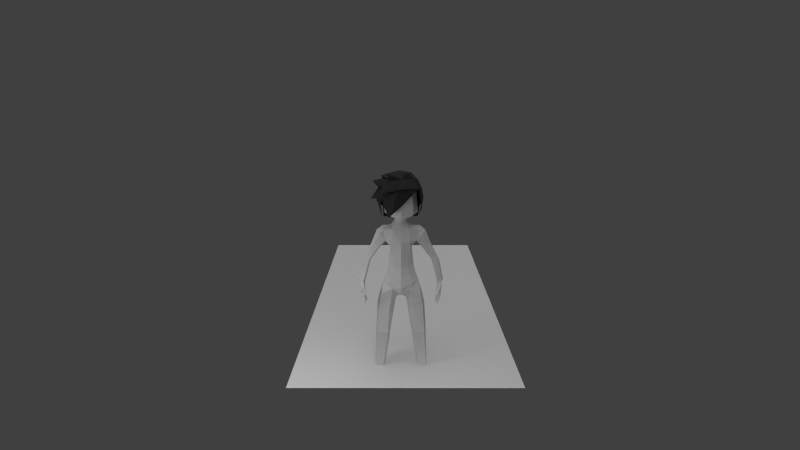 # Source: king.blend  (saved by Blender 2.63.0; exported with 4.5.12 LTS)
import bpy
from mathutils import Matrix  # noqa: F401  (used for matrix-valued properties, if any)

bpy.ops.wm.read_factory_settings(use_empty=True)
scene = bpy.context.scene
scene.name = 'Scene'

# ---- collections
col_collection_1 = bpy.data.collections.new('Collection 1'); scene.collection.children.link(col_collection_1)

# ---- materials (node trees are filled in below, after node groups)
mat_material = bpy.data.materials.new('Material')
mat_material.alpha_threshold = 0.0
mat_material.use_transparent_shadow = False
mat_material.roughness = 0.5
mat_material.line_color = (0.0, 0.0, 0.0, 1.0)
mat_material_001 = bpy.data.materials.new('Material.001')
mat_material_001.alpha_threshold = 0.0
mat_material_001.use_transparent_shadow = False
mat_material_001.diffuse_color = (0.05, 0.04917, 0.04851, 1.0)
mat_material_001.roughness = 0.5
mat_material_001.line_color = (0.0, 0.0, 0.0, 1.0)
mat_material_002 = bpy.data.materials.new('Material.002')
mat_material_002.alpha_threshold = 0.0
mat_material_002.use_transparent_shadow = False
mat_material_002.roughness = 0.5
mat_material_002.line_color = (0.0, 0.0, 0.0, 1.0)

# ---- material node trees

# ---- world
world_world = bpy.data.worlds.new('World'); scene.world = world_world
world_world.color = (0.05088, 0.05088, 0.05088)
world_world.use_sun_shadow = False
world_world.sun_shadow_jitter_overblur = 0.0
world_world.cycles.sampling_method = 'MANUAL'
world_world.cycles.sample_map_resolution = 256

# ---- cameras
cam_camera = bpy.data.cameras.new('Camera')
cam_camera.clip_end = 100.0
cam_camera.lens = 18.98
cam_camera.sensor_width = 32.0
cam_camera.sensor_height = 18.0
cam_camera.ortho_scale = 7.314
cam_camera.display_size = 0.9904
cam_camera.dof.focus_distance = 0.0
cam_camera.dof.aperture_fstop = 128.0

# ---- lights
light_lamp_001 = bpy.data.lights.new('Lamp.001', 'POINT')
light_lamp_001.transmission_factor = 0.0
light_lamp_001.cutoff_distance = 30.0
light_lamp_001.energy = 100.0
light_lamp_001.shadow_buffer_clip_start = 1.001
light_lamp_001.shadow_soft_size = 1.0
light_lamp_001.shadow_maximum_resolution = 0.006
light_lamp_001.use_absolute_resolution = True
light_lamp_001.cycles.use_multiple_importance_sampling = False
light_sun = bpy.data.lights.new('Sun', 'SUN')
light_sun.transmission_factor = 0.0
light_sun.angle = 1.571
light_sun.energy = 1.0
light_sun.shadow_buffer_clip_start = 0.5
light_sun.shadow_soft_size = 1.0
light_sun.shadow_cascade_max_distance = 1000.0
light_sun.cycles.use_multiple_importance_sampling = False
light_lamp = bpy.data.lights.new('Lamp', 'POINT')
light_lamp.transmission_factor = 0.0
light_lamp.cutoff_distance = 30.0
light_lamp.energy = 100.0
light_lamp.shadow_buffer_clip_start = 1.001
light_lamp.shadow_soft_size = 1.0
light_lamp.shadow_maximum_resolution = 0.006
light_lamp.use_absolute_resolution = True
light_lamp.cycles.use_multiple_importance_sampling = False

# ---- meshes
me_body = bpy.data.meshes.new('Body')
me_body.from_pydata([(-0.3522, -0.08878, 0.2268), (-0.3922, 0.0944, 0.2677), (-0.2797, -0.1293, 0.8626), (-0.2946, 0.2639, 0.8097), (-0.263, -0.1379, 1.48), (-0.2089, 0.2644, 0.177), (-0.1497, -0.2824, -0.7104), (-0.488, -0.1468, -0.304), (-0.5584, 0.1449, -0.2862), (-0.3579, 0.3691, -0.3188), (-0.2782, 0.3977, -0.4954), (-0.6921, 0.04124, -0.7998), (-0.6103, 0.3286, -0.6808), (-0.08475, 0.1709, -0.8182), (-0.1867, 0.07814, -1.057), (-0.7516, 0.0525, -1.032), (-0.6915, 0.2833, -1.057), (-0.3584, 0.3709, -1.109), (-0.39, -0.1513, -1.047), (-0.674, -0.2673, -1.014), (-0.3603, 0.2336, -2.169), (-0.8104, 0.2414, -2.129), (-0.4281, 0.4806, -2.166), (-0.3845, 0.06015, -2.201), (-0.7483, 0.4607, -2.171), (-0.7202, 0.006666, -2.207), (-0.8195, 0.448, -3.168), (-0.7977, 0.04294, -3.179), (-0.563, 0.1033, -3.175), (-0.5815, 0.4474, -3.165), (-0.8503, 0.2134, -3.207), (-0.51, 0.2195, -3.198), (-0.7991, 0.2212, -3.263), (-0.7636, 0.4295, -3.267), (-0.5782, 0.1449, -3.268), (-0.605, 0.4261, -3.263), (-0.5336, 0.2387, -3.266), (-0.7691, 0.06939, -3.272), (-0.6419, -0.2424, -0.7043), (-0.2775, 0.3188, 1.07), (-0.4053, -0.1846, 1.2), (-0.1772, 0.169, 1.653), (-0.3334, 0.01863, 0.8262), (-0.2447, 0.2574, 1.433), (-0.1919, 0.04913, 1.676), (-0.3065, 0.03314, 1.512), (-0.2027, -0.05569, 1.668), (-0.4603, 0.09198, 1.003), (-0.7492, 0.01759, 1.351), (-0.6653, 0.2166, 1.259), (-0.494, 0.2228, 1.073), (-0.6907, -0.178, 1.29), (-0.6548, -0.1196, 0.8526), (-0.6246, 0.03725, 0.8216), (-0.8891, 0.04334, 0.4632), (-1.15, 0.036, 0.4733), (-1.119, 0.1342, 0.4821), (-0.9406, 0.1891, 0.4976), (-1.108, -0.09427, 0.4882), (-0.8922, -0.1097, 0.5038), (-0.4254, 0.4904, -1.991), (-0.7509, 0.4666, -1.995), (-0.3425, 0.241, -2.01), (-0.8112, 0.2393, -1.992), (-0.7411, -0.0207, -1.932), (-0.3692, 0.04614, -1.926), (-0.8117, 0.2421, -2.051), (-0.7525, 0.4628, -2.081), (-0.4268, 0.4849, -2.076), (-0.3534, 0.2371, -2.066), (-1.14, 0.3637, -0.6221), (-1.247, 0.3742, -0.6518), (-1.322, 0.1205, -0.2992), (-1.15, 0.1471, -0.3605), (-1.13, 0.1805, -0.7228), (-1.238, 0.191, -0.7525), (-1.186, 0.05087, -0.4232), (-1.183, 0.3057, -0.2776), (-1.294, 0.3171, -0.2956), (-1.252, 0.4667, -0.601), (-1.145, 0.4562, -0.5713), (-1.131, 0.5372, -0.7145), (-1.128, 0.4526, -0.7656), (-1.208, 0.4647, -0.801), (-1.215, 0.5451, -0.7537), (-1.085, 0.2688, -0.8316), (-1.138, 0.4311, -0.7686), (-1.1, 0.4835, -0.8698), (-1.068, 0.339, -0.8972), (-1.092, 0.4123, -0.8876), (-1.151, 0.6181, -0.8792), (-1.145, 0.5408, -0.9245), (-1.097, 0.5135, -0.8703), (-1.104, 0.598, -0.8205), (-1.121, 0.323, -0.3986), (-1.26, 0.3923, -0.4532), (-1.254, 0.4703, -0.3525), (-1.157, 0.4702, -0.3379), (-1.143, 0.5255, -0.4041), (-1.216, 0.535, -0.4027), (-1.22, 0.4912, -0.4913), (-1.147, 0.4817, -0.4926), (-1.113, 0.5526, -0.5827), (-1.161, 0.5785, -0.5696), (-1.131, 0.6651, -0.5628), (-1.067, 0.6458, -0.5778), (-0.5633, 0.007301, 1.49), (-0.5378, 0.1666, 1.378), (-0.5292, -0.1457, 1.393), (-0.9562, -0.08407, 0.3849), (-1.172, -0.06861, 0.3693), (-1.005, 0.2148, 0.3787), (-1.174, 0.1657, 0.3684), (-1.202, 0.06488, 0.3727), (-0.9531, 0.069, 0.384), (-1.118, 0.2007, -0.2328), (-1.33, 0.1674, -0.2139), (-1.291, 0.2965, -0.236), (-1.169, 0.3465, -0.2251), (-1.121, 0.04766, -0.2189), (-0.3044, 0.3179, -0.09569), (-0.4556, 0.1181, -0.02457), (-0.3828, -0.1622, -0.08578), (-0.9726, 0.202, 0.4382), (-1.152, 0.1509, 0.4279), (-1.18, 0.0504, 0.4164), (-0.9211, 0.05617, 0.4305), (-0.2868, 0.4713, 2.691), (-0.3138, 0.4494, 2.528), (-0.4668, 0.07985, 2.528), (-0.3545, 0.4787, 2.053), (-0.262, -0.1412, 1.817), (-0.1382, -0.1025, 1.771), (-0.2016, 0.05055, 1.771), (-0.3851, 0.05055, 1.827), (-0.5077, 0.05055, 1.913), (-0.3547, 0.4201, 1.913), (-0.268, 0.3334, 1.827), (-0.1382, 0.2036, 1.771), (-0.1598, 0.1699, -0.8786), (-0.7219, 0.04687, -0.9362), (-0.6509, 0.306, -0.869), (-0.3129, 0.3574, -0.8331), (-0.507, 0.1033, 2.053), (-0.4354, 0.08236, 2.693), (-0.3103, -0.246, 1.916), (-1.146, 0.5241, -0.9318), (-1.208, 0.4479, -0.8042), (-1.142, 0.4439, -0.9641), (-1.308, 0.0578, -0.2472), (-1.122, 0.3469, -0.9616), (-1.187, 0.2637, -0.8795), (-1.296, 0.06226, -0.4412), (-0.493, -0.08117, 1.089), (-0.8638, -0.1004, 0.8849), (-0.6617, 0.1742, 0.8803), (-0.8603, 0.131, 0.8969), (-0.942, 0.01885, 0.8758), (0.0, -0.2731, -0.6186), (0.3522, -0.08878, 0.2268), (0.0, -0.1261, 0.2515), (0.3922, 0.0944, 0.2677), (0.0, -0.1603, 0.8865), (0.2797, -0.1293, 0.8626), (0.2946, 0.2639, 0.8097), (-2.601e-08, 0.4062, 0.8762), (0.0, 0.3684, 0.221), (0.0, 0.4291, -0.6961), (0.0, 0.4804, -0.4777), (0.263, -0.1379, 1.48), (0.2089, 0.2644, 0.177), (0.1497, -0.2824, -0.7104), (0.488, -0.1468, -0.304), (0.5584, 0.1449, -0.2862), (0.3579, 0.3691, -0.3188), (0.2782, 0.3977, -0.4954), (0.6921, 0.04124, -0.7998), (0.6103, 0.3286, -0.6808), (0.0, 0.1372, -0.8022), (0.08475, 0.1709, -0.8182), (0.1867, 0.07814, -1.057), (0.7516, 0.0525, -1.032), (0.6915, 0.2833, -1.057), (0.3584, 0.3709, -1.109), (0.39, -0.1513, -1.047), (0.674, -0.2673, -1.014), (0.3603, 0.2336, -2.169), (0.8104, 0.2414, -2.129), (0.4281, 0.4806, -2.166), (0.3845, 0.06015, -2.201), (0.7483, 0.4607, -2.171), (0.7202, 0.006666, -2.207), (0.8195, 0.448, -3.168), (0.7977, 0.04294, -3.179), (0.563, 0.1033, -3.175), (0.5815, 0.4474, -3.165), (0.8503, 0.2134, -3.207), (0.51, 0.2195, -3.198), (0.7991, 0.2212, -3.263), (0.7636, 0.4295, -3.267), (0.5782, 0.1449, -3.268), (0.605, 0.4261, -3.263), (0.5336, 0.2387, -3.266), (0.7691, 0.06939, -3.272), (0.6419, -0.2424, -0.7043), (0.0, 0.3688, 1.026), (0.2775, 0.3188, 1.07), (0.4053, -0.1846, 1.2), (0.0, -0.2537, 1.252), (0.0, -0.1963, 1.528), (0.0, 0.2545, 1.497), (0.0, -0.2793, -0.395), (0.0, 0.257, 1.616), (0.1772, 0.169, 1.653), (0.3334, 0.01863, 0.8262), (0.2447, 0.2574, 1.433), (0.1919, 0.04913, 1.676), (0.3065, 0.03314, 1.512), (0.2027, -0.05569, 1.668), (0.4603, 0.09198, 1.003), (0.7492, 0.01759, 1.351), (0.6653, 0.2166, 1.259), (0.494, 0.2228, 1.073), (0.6907, -0.178, 1.29), (0.6548, -0.1196, 0.8526), (0.6246, 0.03725, 0.8216), (0.8891, 0.04334, 0.4632), (1.15, 0.036, 0.4733), (1.119, 0.1342, 0.4821), (0.9406, 0.1891, 0.4976), (1.108, -0.09427, 0.4882), (0.8922, -0.1097, 0.5038), (0.4254, 0.4904, -1.991), (0.7509, 0.4666, -1.995), (0.3425, 0.241, -2.01), (0.8112, 0.2393, -1.992), (0.7411, -0.0207, -1.932), (0.3692, 0.04614, -1.926), (0.8117, 0.2421, -2.051), (0.7525, 0.4628, -2.081), (0.4268, 0.4849, -2.076), (0.3534, 0.2371, -2.066), (1.14, 0.3637, -0.6221), (1.247, 0.3742, -0.6518), (1.322, 0.1205, -0.2992), (1.15, 0.1471, -0.3605), (1.13, 0.1805, -0.7228), (1.238, 0.191, -0.7525), (1.186, 0.05087, -0.4232), (1.183, 0.3057, -0.2776), (1.294, 0.3171, -0.2956), (1.252, 0.4667, -0.601), (1.145, 0.4562, -0.5713), (1.131, 0.5372, -0.7145), (1.128, 0.4526, -0.7656), (1.208, 0.4647, -0.801), (1.215, 0.5451, -0.7537), (1.085, 0.2688, -0.8316), (1.138, 0.4311, -0.7686), (1.1, 0.4835, -0.8698), (1.068, 0.339, -0.8972), (1.092, 0.4123, -0.8876), (1.151, 0.6181, -0.8792), (1.145, 0.5408, -0.9245), (1.097, 0.5135, -0.8703), (1.104, 0.598, -0.8205), (1.121, 0.323, -0.3986), (1.26, 0.3923, -0.4532), (1.254, 0.4703, -0.3525), (1.157, 0.4702, -0.3379), (1.143, 0.5255, -0.4041), (1.216, 0.535, -0.4027), (1.22, 0.4912, -0.4913), (1.147, 0.4817, -0.4926), (1.113, 0.5526, -0.5827), (1.161, 0.5785, -0.5696), (1.131, 0.6651, -0.5628), (1.067, 0.6458, -0.5778), (0.5633, 0.007301, 1.49), (0.5378, 0.1666, 1.378), (0.5292, -0.1457, 1.393), (0.9562, -0.08407, 0.3849), (1.172, -0.06861, 0.3693), (1.005, 0.2148, 0.3787), (1.174, 0.1657, 0.3684), (1.202, 0.06488, 0.3727), (0.9531, 0.069, 0.384), (1.118, 0.2007, -0.2328), (1.33, 0.1674, -0.2139), (1.291, 0.2965, -0.236), (1.169, 0.3465, -0.2251), (1.121, 0.04766, -0.2189), (0.3044, 0.3179, -0.09569), (0.0, 0.4245, -0.1308), (0.4556, 0.1181, -0.02457), (0.0, -0.2061, -0.1602), (0.3828, -0.1622, -0.08578), (0.9726, 0.202, 0.4382), (1.152, 0.1509, 0.4279), (1.18, 0.0504, 0.4164), (0.9211, 0.05617, 0.4305), (0.2868, 0.4713, 2.691), (0.0, 0.6183, 2.685), (0.0, 0.6085, 2.515), (0.3138, 0.4494, 2.528), (0.4668, 0.07985, 2.528), (0.0, 0.6323, 2.051), (0.3545, 0.4787, 2.053), (0.0, -0.1042, 1.768), (0.0, -0.2196, 1.82), (0.262, -0.1412, 1.817), (0.1382, -0.1025, 1.771), (0.2016, 0.05055, 1.771), (0.3851, 0.05055, 1.827), (0.5077, 0.05055, 1.913), (0.3547, 0.4201, 1.913), (0.268, 0.3334, 1.827), (0.1382, 0.2036, 1.771), (0.0, 0.2677, 1.767), (0.0, 0.4511, 1.823), (0.0, 0.5746, 1.919), (0.1598, 0.1699, -0.8786), (0.7219, 0.04687, -0.9362), (0.6509, 0.306, -0.869), (0.3129, 0.3574, -0.8331), (0.507, 0.1033, 2.053), (0.4354, 0.08236, 2.693), (0.3103, -0.246, 1.916), (0.0, -0.3057, 1.894), (1.146, 0.5241, -0.9318), (1.208, 0.4479, -0.8042), (1.142, 0.4439, -0.9641), (1.308, 0.0578, -0.2472), (1.122, 0.3469, -0.9616), (1.187, 0.2637, -0.8795), (1.296, 0.06226, -0.4412), (0.493, -0.08117, 1.089), (0.8638, -0.1004, 0.8849), (0.6617, 0.1742, 0.8803), (0.8603, 0.131, 0.8969), (0.942, 0.01885, 0.8758)], [], [(42, 1, 0, 2), (2, 0, 160, 162), (165, 166, 5, 3), (4, 153, 40), (167, 10, 9, 168), (38, 6, 7), (38, 7, 8, 11), (178, 158, 6, 13), (167, 178, 13, 10), (30, 27, 25, 21), (30, 21, 24, 26), (28, 23, 25, 27), (28, 31, 20, 23), (29, 26, 24, 22), (37, 34, 28, 27), (34, 36, 31, 28), (36, 35, 29, 31), (37, 27, 30, 32), (33, 32, 30, 26), (35, 33, 26, 29), (205, 165, 3, 39), (40, 2, 162, 208), (210, 205, 39, 43), (212, 210, 43, 41), (39, 3, 42, 50), (43, 39, 50), (42, 47, 50), (54, 53, 52, 59), (29, 22, 20, 31), (61, 63, 15, 16), (63, 64, 19, 15), (60, 17, 14, 62), (62, 14, 18, 65), (65, 18, 19, 64), (61, 16, 17, 60), (64, 63, 66), (67, 66, 63, 61), (24, 21, 66, 67), (67, 61, 60, 68), (24, 67, 68, 22), (68, 60, 62, 69), (22, 68, 69, 20), (62, 65, 69), (66, 21, 25), (66, 25, 64), (23, 20, 69), (65, 23, 69), (64, 25, 23, 65), (3, 5, 1, 42), (74, 76, 152, 75), (71, 75, 152, 72), (73, 76, 74, 70), (79, 80, 81, 84), (71, 79, 84, 83), (80, 70, 82, 81), (70, 71, 83, 82), (70, 74, 85, 86), (74, 75, 151, 85), (71, 70, 86, 147), (147, 86, 87, 146), (85, 151, 150, 88), (89, 86, 85), (88, 89, 85), (89, 87, 86), (87, 89, 148, 146), (88, 150, 148, 89), (84, 81, 93, 90), (82, 83, 91, 92), (83, 84, 90, 91), (81, 82, 92, 93), (90, 93, 92, 91), (95, 71, 72), (78, 95, 72), (95, 79, 71), (94, 73, 70), (80, 94, 70), (94, 77, 73), (95, 78, 96), (77, 94, 97), (77, 97, 96, 78), (97, 98, 99, 96), (94, 101, 98, 97), (96, 99, 100, 95), (100, 103, 102, 101), (99, 104, 103, 100), (101, 102, 105, 98), (98, 105, 104, 99), (103, 104, 105, 102), (79, 95, 100), (79, 100, 101, 80), (80, 101, 94), (48, 106, 107, 49), (106, 45, 43, 107), (51, 108, 106, 48), (49, 107, 50), (107, 43, 50), (111, 114, 115, 118), (114, 109, 119, 115), (113, 112, 117, 116), (110, 113, 116, 149), (112, 111, 118, 117), (109, 110, 149, 119), (72, 116, 117, 78), (77, 78, 117, 118), (73, 77, 118, 115), (72, 149, 116), (72, 152, 149), (152, 76, 119, 149), (73, 119, 76), (73, 117, 119), (211, 295, 122, 7), (295, 160, 0, 122), (7, 122, 121, 8), (122, 0, 1, 121), (153, 42, 2, 40), (293, 168, 9, 120), (8, 121, 120, 9), (121, 1, 5, 120), (6, 211, 7), (158, 211, 6), (8, 9, 10), (8, 10, 12), (8, 12, 11), (57, 123, 124, 56), (123, 111, 112, 124), (56, 124, 125, 55), (124, 112, 113, 125), (54, 126, 123, 57), (126, 114, 111, 123), (55, 125, 58), (110, 125, 113), (58, 125, 110), (58, 110, 109, 59), (54, 59, 126), (109, 114, 126), (59, 109, 126), (128, 129, 144, 127), (303, 128, 127, 302), (306, 130, 128, 303), (130, 143, 129, 128), (320, 136, 130, 306), (136, 135, 143, 130), (131, 132, 308, 309), (134, 133, 132, 131), (137, 138, 133, 134), (136, 137, 134, 135), (320, 319, 137, 136), (319, 318, 138, 137), (212, 41, 138, 318), (41, 44, 133, 138), (44, 46, 132, 133), (17, 16, 141, 142), (142, 141, 12, 10), (14, 17, 142, 139), (139, 142, 10, 13), (15, 140, 141, 16), (140, 11, 12, 141), (11, 140, 38), (15, 19, 140), (19, 38, 140), (6, 38, 19, 18), (6, 18, 139), (14, 139, 18), (6, 139, 13), (131, 309, 328, 145), (131, 145, 135, 134), (41, 43, 45, 44), (75, 71, 147, 151), (148, 151, 147), (148, 150, 151), (146, 148, 147), (166, 293, 120, 5), (4, 40, 208, 209), (42, 153, 47), (52, 153, 51, 154), (156, 49, 50, 155), (154, 51, 48, 157), (157, 48, 49, 156), (53, 47, 153, 52), (155, 50, 47, 53), (57, 155, 53, 54), (55, 157, 156, 56), (58, 154, 157, 55), (56, 156, 155, 57), (59, 52, 154, 58), (108, 4, 45, 106), (4, 108, 153), (108, 51, 153), (209, 308, 132, 4), (4, 132, 46), (44, 45, 4, 46), (163, 159, 161, 214), (162, 160, 159, 163), (164, 170, 166, 165), (207, 336, 169), (168, 174, 175, 167), (172, 171, 204), (176, 173, 172, 204), (179, 171, 158, 178), (175, 179, 178, 167), (187, 191, 193, 196), (192, 190, 187, 196), (193, 191, 189, 194), (189, 186, 197, 194), (188, 190, 192, 195), (193, 194, 200, 203), (194, 197, 202, 200), (197, 195, 201, 202), (198, 196, 193, 203), (192, 196, 198, 199), (195, 192, 199, 201), (206, 164, 165, 205), (208, 162, 163, 207), (215, 206, 205, 210), (213, 215, 210, 212), (222, 214, 164, 206), (222, 206, 215), (222, 219, 214), (231, 224, 225, 226), (197, 186, 188, 195), (182, 181, 235, 233), (181, 185, 236, 235), (234, 180, 183, 232), (237, 184, 180, 234), (236, 185, 184, 237), (232, 183, 182, 233), (238, 235, 236), (233, 235, 238, 239), (239, 238, 187, 190), (240, 232, 233, 239), (188, 240, 239, 190), (241, 234, 232, 240), (186, 241, 240, 188), (241, 237, 234), (191, 187, 238), (236, 191, 238), (241, 186, 189), (241, 189, 237), (237, 189, 191, 236), (214, 161, 170, 164), (247, 335, 248, 246), (244, 335, 247, 243), (242, 246, 248, 245), (256, 253, 252, 251), (255, 256, 251, 243), (253, 254, 242, 252), (254, 255, 243, 242), (258, 257, 246, 242), (257, 334, 247, 246), (330, 258, 242, 243), (329, 259, 258, 330), (260, 333, 334, 257), (257, 258, 261), (257, 261, 260), (258, 259, 261), (329, 331, 261, 259), (261, 331, 333, 260), (262, 265, 253, 256), (264, 263, 255, 254), (263, 262, 256, 255), (265, 264, 254, 253), (263, 264, 265, 262), (244, 243, 267), (244, 267, 250), (243, 251, 267), (242, 245, 266), (242, 266, 252), (245, 249, 266), (268, 250, 267), (269, 266, 249), (250, 268, 269, 249), (268, 271, 270, 269), (269, 270, 273, 266), (267, 272, 271, 268), (273, 274, 275, 272), (272, 275, 276, 271), (270, 277, 274, 273), (271, 276, 277, 270), (274, 277, 276, 275), (272, 267, 251), (252, 273, 272, 251), (266, 273, 252), (221, 279, 278, 220), (279, 215, 217, 278), (220, 278, 280, 223), (222, 279, 221), (222, 215, 279), (290, 287, 286, 283), (287, 291, 281, 286), (288, 289, 284, 285), (332, 288, 285, 282), (289, 290, 283, 284), (291, 332, 282, 281), (250, 289, 288, 244), (290, 289, 250, 249), (287, 290, 249, 245), (288, 332, 244), (332, 335, 244), (332, 291, 248, 335), (248, 291, 245), (291, 289, 245), (172, 296, 295, 211), (296, 159, 160, 295), (173, 294, 296, 172), (294, 161, 159, 296), (207, 163, 214, 336), (292, 174, 168, 293), (174, 292, 294, 173), (292, 170, 161, 294), (172, 211, 171), (171, 211, 158), (175, 174, 173), (177, 175, 173), (176, 177, 173), (228, 298, 297, 229), (298, 284, 283, 297), (227, 299, 298, 228), (299, 285, 284, 298), (229, 297, 300, 226), (297, 283, 286, 300), (230, 299, 227), (285, 299, 282), (282, 299, 230), (231, 281, 282, 230), (300, 231, 226), (300, 286, 281), (300, 281, 231), (301, 326, 305, 304), (302, 301, 304, 303), (303, 304, 307, 306), (304, 305, 325, 307), (306, 307, 315, 320), (307, 325, 314, 315), (309, 308, 311, 310), (310, 311, 312, 313), (313, 312, 317, 316), (314, 313, 316, 315), (315, 316, 319, 320), (316, 317, 318, 319), (318, 317, 213, 212), (317, 312, 216, 213), (312, 311, 218, 216), (324, 323, 182, 183), (175, 177, 323, 324), (321, 324, 183, 180), (179, 175, 324, 321), (182, 323, 322, 181), (323, 177, 176, 322), (204, 322, 176), (322, 185, 181), (322, 204, 185), (184, 185, 204, 171), (321, 184, 171), (184, 321, 180), (179, 321, 171), (327, 328, 309, 310), (313, 314, 327, 310), (216, 217, 215, 213), (334, 330, 243, 247), (330, 334, 331), (334, 333, 331), (330, 331, 329), (170, 292, 293, 166), (209, 208, 207, 169), (219, 336, 214), (337, 223, 336, 224), (338, 222, 221, 339), (340, 220, 223, 337), (339, 221, 220, 340), (224, 336, 219, 225), (225, 219, 222, 338), (226, 225, 338, 229), (228, 339, 340, 227), (227, 340, 337, 230), (229, 338, 339, 228), (230, 337, 224, 231), (278, 217, 169, 280), (336, 280, 169), (336, 223, 280), (169, 311, 308, 209), (218, 311, 169), (218, 169, 217, 216)])
me_body.polygons.foreach_set('use_smooth', [0, 0, 0, 0, 0, 0, 0, 0, 0, 0, 0, 0, 0, 0, 0, 0, 0, 0, 0, 0, 0, 0, 0, 1, 0, 0, 0, 0, 0, 0, 0, 0, 0, 0, 0, 0, 0, 0, 0, 0, 0, 0, 0, 0, 0, 0, 0, 0, 0, 0, 0, 0, 0, 0, 0, 0, 0, 0, 0, 0, 0, 0, 0, 0, 0, 0, 0, 0, 0, 0, 0, 0, 0, 0, 0, 0, 0, 0, 0, 0, 0, 0, 0, 0, 0, 0, 0, 0, 0, 0, 0, 0, 0, 0, 0, 0, 0, 0, 0, 0, 0, 0, 0, 0, 0, 0, 0, 0, 0, 0, 0, 0, 0, 0, 0, 0, 0, 0, 0, 0, 0, 0, 0, 0, 0, 0, 0, 0, 0, 0, 0, 0, 0, 0, 0, 0, 0, 0, 0, 0, 0, 0, 0, 0, 1, 0, 0, 0, 1, 1, 0, 0, 0, 0, 0, 0, 0, 0, 0, 0, 0, 0, 0, 0, 0, 0, 0, 0, 0, 0, 0, 0, 0, 0, 0, 0, 0, 0, 0, 0, 0, 0, 0, 0, 0, 0, 0, 0, 0, 0, 0, 0, 0, 0, 0, 0, 0, 0, 0, 0, 0, 0, 0, 0, 0, 0, 0, 0, 0, 0, 0, 0, 0, 0, 1, 0, 0, 0, 0, 0, 0, 0, 0, 0, 0, 0, 0, 0, 0, 0, 0, 0, 0, 0, 0, 0, 0, 0, 0, 0, 0, 0, 0, 0, 0, 0, 0, 0, 0, 0, 0, 0, 0, 0, 0, 0, 0, 0, 0, 0, 0, 0, 0, 0, 0, 0, 0, 0, 0, 0, 0, 0, 0, 0, 0, 0, 0, 0, 0, 0, 0, 0, 0, 0, 0, 0, 0, 0, 0, 0, 0, 0, 0, 0, 0, 0, 0, 0, 0, 0, 0, 0, 0, 0, 0, 0, 0, 0, 0, 0, 0, 0, 0, 0, 0, 0, 0, 0, 0, 0, 0, 0, 0, 0, 0, 0, 0, 0, 0, 0, 0, 0, 0, 0, 0, 1, 0, 0, 0, 1, 1, 0, 0, 0, 0, 0, 0, 0, 0, 0, 0, 0, 0, 0, 0, 0, 0, 0, 0, 0, 0, 0, 0, 0, 0, 0, 0, 0, 0, 0, 0, 0, 0, 0, 0, 0, 0, 0, 0, 0, 0, 0])
_uv = me_body.uv_layers.new(name='UVMap')
_uv.uv.foreach_set('vector', [0.6227, 0.6917, 0.6076, 0.606, 0.6366, 0.5963, 0.6469, 0.7001, 0.6469, 0.7001, 0.6366, 0.5963, 0.6929, 0.6006, 0.6929, 0.7044, 0.306, 0.7321, 0.306, 0.6237, 0.3421, 0.6185, 0.3554, 0.7229, 0.6479, 0.7998, 0.6174, 0.7402, 0.6369, 0.7535, 0.4183, 0.4637, 0.4821, 0.4722, 0.5085, 0.498, 0.4333, 0.4978, 0.2725, 0.423, 0.3379, 0.4631, 0.2527, 0.4884, 0.2725, 0.423, 0.2527, 0.4884, 0.2051, 0.4828, 0.2306, 0.4004, 0.4101, 0.4467, 0.3503, 0.4889, 0.3379, 0.4631, 0.4078, 0.4317, 0.4183, 0.4637, 0.4101, 0.4134, 0.4252, 0.4153, 0.4821, 0.4722, 0.3264, 0.01151, 0.3513, 0.02691, 0.3215, 0.179, 0.2784, 0.1786, 0.5417, 0.01071, 0.5569, 0.1779, 0.5188, 0.1743, 0.5089, 0.02712, 0.3877, 0.03431, 0.3772, 0.191, 0.3215, 0.179, 0.3513, 0.02691, 0.3877, 0.03431, 0.4091, 0.03101, 0.405, 0.1974, 0.3772, 0.191, 0.4743, 0.02923, 0.5089, 0.02712, 0.5188, 0.1743, 0.4687, 0.1801, 0.3574, 0.0117, 0.3919, 0.01789, 0.3877, 0.03431, 0.3513, 0.02691, 0.3919, 0.01789, 0.4101, 0.018, 0.4091, 0.03101, 0.3877, 0.03431, 0.4442, 0.008796, 0.4759, 0.01338, 0.4743, 0.02923, 0.4387, 0.01927, 0.3574, 0.0117, 0.3513, 0.02691, 0.3264, 0.01151, 0.333, 0.0, 0.502, 0.01092, 0.5351, 0.0, 0.5417, 0.01071, 0.5089, 0.02712, 0.4759, 0.01338, 0.502, 0.01092, 0.5089, 0.02712, 0.4743, 0.02923, 0.306, 0.7631, 0.306, 0.7321, 0.3554, 0.7229, 0.3485, 0.7665, 0.6369, 0.7535, 0.6469, 0.7001, 0.6929, 0.7044, 0.6929, 0.7621, 0.306, 0.8395, 0.306, 0.7631, 0.3485, 0.7665, 0.3471, 0.826, 0.306, 0.8597, 0.306, 0.8395, 0.3471, 0.826, 0.34, 0.8674, 0.3485, 0.7665, 0.3554, 0.7229, 0.3953, 0.7169, 0.3836, 0.7683, 0.3471, 0.826, 0.3485, 0.7665, 0.3836, 0.7683, 0.3953, 0.7169, 0.3974, 0.7507, 0.3836, 0.7683, 0.5614, 0.635, 0.5666, 0.7085, 0.5398, 0.7107, 0.5367, 0.6426, 0.4743, 0.02923, 0.4687, 0.1801, 0.4275, 0.181, 0.4387, 0.01927, 0.521, 0.2019, 0.5588, 0.2008, 0.5773, 0.3625, 0.5373, 0.3582, 0.2714, 0.1993, 0.3097, 0.2244, 0.2847, 0.3791, 0.2363, 0.3603, 0.4714, 0.2077, 0.4758, 0.3561, 0.4189, 0.3714, 0.4291, 0.2076, 0.4056, 0.2234, 0.3872, 0.3883, 0.3348, 0.3895, 0.3723, 0.2368, 0.3723, 0.2368, 0.3348, 0.3895, 0.2847, 0.3791, 0.3097, 0.2244, 0.521, 0.2019, 0.5373, 0.3582, 0.4758, 0.3561, 0.4714, 0.2077, 0.3097, 0.2244, 0.2714, 0.1993, 0.2744, 0.1903, 0.5204, 0.1885, 0.5578, 0.1908, 0.5588, 0.2008, 0.521, 0.2019, 0.5188, 0.1743, 0.5569, 0.1779, 0.5578, 0.1908, 0.5204, 0.1885, 0.5204, 0.1885, 0.521, 0.2019, 0.4714, 0.2077, 0.47, 0.1942, 0.5188, 0.1743, 0.5204, 0.1885, 0.47, 0.1942, 0.4687, 0.1801, 0.47, 0.1942, 0.4714, 0.2077, 0.4291, 0.2076, 0.4285, 0.1982, 0.4687, 0.1801, 0.47, 0.1942, 0.4285, 0.1982, 0.4275, 0.181, 0.4056, 0.2234, 0.3723, 0.2368, 0.4049, 0.2141, 0.2744, 0.1903, 0.2784, 0.1786, 0.3215, 0.179, 0.2744, 0.1903, 0.3215, 0.179, 0.3097, 0.2244, 0.3772, 0.191, 0.405, 0.1974, 0.4049, 0.2141, 0.3723, 0.2368, 0.3772, 0.191, 0.4049, 0.2141, 0.3097, 0.2244, 0.3215, 0.179, 0.3772, 0.191, 0.3723, 0.2368, 0.3554, 0.7229, 0.3421, 0.6185, 0.3789, 0.6329, 0.3953, 0.7169, 0.9441, 0.5441, 0.9648, 0.5942, 0.9483, 0.5996, 0.9259, 0.5491, 0.8724, 0.5592, 0.9259, 0.5491, 0.9483, 0.5996, 0.9463, 0.6227, 0.7668, 0.2975, 0.7551, 0.282, 0.794, 0.2455, 0.8151, 0.2718, 0.8569, 0.5845, 0.8403, 0.5992, 0.8219, 0.5804, 0.8275, 0.5685, 0.8724, 0.5592, 0.8569, 0.5845, 0.8275, 0.5685, 0.8298, 0.5568, 0.436, 0.6035, 0.4187, 0.6036, 0.4198, 0.5759, 0.436, 0.5765, 0.8574, 0.5314, 0.8724, 0.5592, 0.8298, 0.5568, 0.8295, 0.5431, 0.471, 0.5239, 0.4374, 0.5239, 0.4411, 0.5006, 0.4701, 0.498, 0.9441, 0.5441, 0.9259, 0.5491, 0.9224, 0.5268, 0.9378, 0.5211, 0.8724, 0.5592, 0.8574, 0.5314, 0.8859, 0.514, 0.8977, 0.5205, 0.8977, 0.5205, 0.8859, 0.514, 0.9017, 0.4981, 0.9067, 0.5099, 0.9378, 0.5211, 0.9224, 0.5268, 0.9192, 0.513, 0.9297, 0.5072, 0.436, 0.5557, 0.436, 0.5759, 0.4122, 0.5602, 0.4583, 0.6157, 0.4691, 0.6225, 0.4439, 0.6225, 0.4669, 0.604, 0.4691, 0.6157, 0.4496, 0.6157, 0.9017, 0.4981, 0.9172, 0.4981, 0.9115, 0.5108, 0.9067, 0.5099, 0.9297, 0.5072, 0.9192, 0.513, 0.9115, 0.5108, 0.9172, 0.4981, 0.8275, 0.5685, 0.8219, 0.5804, 0.8084, 0.5678, 0.8161, 0.5618, 0.8295, 0.5431, 0.8298, 0.5568, 0.817, 0.5583, 0.8087, 0.5494, 0.8298, 0.5568, 0.8275, 0.5685, 0.8161, 0.5618, 0.817, 0.5583, 0.4484, 0.604, 0.4489, 0.588, 0.4691, 0.5881, 0.4687, 0.604, 0.8161, 0.5618, 0.8084, 0.5678, 0.8087, 0.5494, 0.817, 0.5583, 0.8878, 0.6101, 0.8724, 0.5592, 0.9463, 0.6227, 0.9144, 0.6352, 0.8878, 0.6101, 0.9463, 0.6227, 0.8878, 0.6101, 0.8569, 0.5845, 0.8724, 0.5592, 0.7955, 0.3026, 0.7668, 0.2975, 0.8151, 0.2718, 0.8261, 0.2853, 0.7955, 0.3026, 0.8151, 0.2718, 0.7955, 0.3026, 0.7845, 0.3215, 0.7668, 0.2975, 0.8878, 0.6101, 0.9144, 0.6352, 0.8839, 0.6335, 0.7845, 0.3215, 0.7955, 0.3026, 0.8134, 0.3215, 0.9083, 0.655, 0.8798, 0.6501, 0.8839, 0.6335, 0.9144, 0.6352, 0.8798, 0.6501, 0.8646, 0.648, 0.8683, 0.6344, 0.8839, 0.6335, 0.7955, 0.3026, 0.825, 0.2989, 0.8261, 0.315, 0.8134, 0.3215, 0.8839, 0.6335, 0.8683, 0.6344, 0.86, 0.6143, 0.8878, 0.6101, 0.86, 0.6143, 0.8393, 0.6299, 0.83, 0.6277, 0.8427, 0.6116, 0.8683, 0.6344, 0.8384, 0.6398, 0.8393, 0.6299, 0.86, 0.6143, 0.4566, 0.5532, 0.4574, 0.5339, 0.471, 0.5239, 0.471, 0.5602, 0.8646, 0.648, 0.8307, 0.6464, 0.8384, 0.6398, 0.8683, 0.6344, 0.8393, 0.6299, 0.8384, 0.6398, 0.8307, 0.6464, 0.83, 0.6277, 0.8569, 0.5845, 0.8878, 0.6101, 0.86, 0.6143, 0.8569, 0.5845, 0.86, 0.6143, 0.8427, 0.6116, 0.8403, 0.5992, 0.8261, 0.2853, 0.825, 0.2989, 0.7955, 0.3026, 0.1881, 0.7928, 0.175, 0.8261, 0.151, 0.8078, 0.156, 0.7825, 0.4101, 0.8375, 0.375, 0.8528, 0.3471, 0.826, 0.3943, 0.8131, 0.5026, 0.7658, 0.5094, 0.794, 0.482, 0.8065, 0.471, 0.7702, 0.156, 0.7825, 0.151, 0.8078, 0.1228, 0.7715, 0.3943, 0.8131, 0.3471, 0.826, 0.3836, 0.7683, 0.156, 0.6281, 0.1313, 0.6339, 0.1339, 0.5293, 0.1576, 0.5242, 0.5636, 0.618, 0.5384, 0.6201, 0.5525, 0.5164, 0.5773, 0.5125, 0.1994, 0.6219, 0.1831, 0.6192, 0.1783, 0.5195, 0.1997, 0.5251, 0.5088, 0.6021, 0.4878, 0.5956, 0.5062, 0.498, 0.5251, 0.5001, 0.1831, 0.6192, 0.156, 0.6281, 0.1576, 0.5242, 0.1783, 0.5195, 0.5384, 0.6201, 0.5088, 0.6021, 0.5251, 0.5001, 0.5525, 0.5164, 0.9463, 0.6227, 0.9444, 0.6375, 0.9233, 0.643, 0.9144, 0.6352, 0.9083, 0.655, 0.9144, 0.6352, 0.9233, 0.643, 0.9157, 0.6635, 0.7668, 0.2975, 0.7845, 0.3215, 0.7852, 0.3326, 0.7629, 0.3205, 0.9463, 0.6227, 0.9586, 0.6267, 0.9444, 0.6375, 0.9463, 0.6227, 0.9483, 0.5996, 0.9586, 0.6267, 0.9483, 0.5996, 0.9648, 0.5942, 0.9869, 0.6189, 0.9586, 0.6267, 0.7668, 0.2975, 0.7445, 0.3149, 0.7551, 0.282, 0.7668, 0.2975, 0.7915, 0.3272, 0.7445, 0.3149, 0.6929, 0.4981, 0.6929, 0.5344, 0.6344, 0.5456, 0.6191, 0.513, 0.6929, 0.5344, 0.6929, 0.6006, 0.6366, 0.5963, 0.6344, 0.5456, 0.6191, 0.513, 0.6344, 0.5456, 0.5946, 0.5638, 0.5773, 0.5264, 0.6344, 0.5456, 0.6366, 0.5963, 0.6076, 0.606, 0.5946, 0.5638, 0.6174, 0.7402, 0.6227, 0.6917, 0.6469, 0.7001, 0.6369, 0.7535, 0.306, 0.5699, 0.306, 0.5195, 0.3579, 0.543, 0.3525, 0.5759, 0.3987, 0.554, 0.3861, 0.5914, 0.3525, 0.5759, 0.3579, 0.543, 0.3861, 0.5914, 0.3789, 0.6329, 0.3421, 0.6185, 0.3525, 0.5759, 0.3379, 0.4631, 0.3304, 0.5195, 0.2527, 0.4884, 0.3503, 0.4889, 0.3304, 0.5195, 0.3379, 0.4631, 0.5583, 0.4868, 0.5085, 0.498, 0.4821, 0.4722, 0.5583, 0.4868, 0.4821, 0.4722, 0.5299, 0.4223, 0.5583, 0.4868, 0.5299, 0.4223, 0.5773, 0.4016, 0.1529, 0.6515, 0.1545, 0.6398, 0.1832, 0.6293, 0.1824, 0.6398, 0.1545, 0.6398, 0.156, 0.6281, 0.1831, 0.6192, 0.1832, 0.6293, 0.1824, 0.6398, 0.1832, 0.6293, 0.1997, 0.63, 0.1993, 0.6403, 0.1832, 0.6293, 0.1831, 0.6192, 0.1994, 0.6219, 0.1997, 0.63, 0.1263, 0.6498, 0.1291, 0.6429, 0.1545, 0.6398, 0.1529, 0.6515, 0.1291, 0.6429, 0.1313, 0.6339, 0.156, 0.6281, 0.1545, 0.6398, 0.4888, 0.6149, 0.4883, 0.6041, 0.5091, 0.6231, 0.5088, 0.6021, 0.4883, 0.6041, 0.4878, 0.5956, 0.5091, 0.6231, 0.4883, 0.6041, 0.5088, 0.6021, 0.5091, 0.6231, 0.5088, 0.6021, 0.5384, 0.6201, 0.5367, 0.6426, 0.5614, 0.635, 0.5367, 0.6426, 0.5625, 0.6273, 0.5384, 0.6201, 0.5636, 0.618, 0.5625, 0.6273, 0.5367, 0.6426, 0.5384, 0.6201, 0.5625, 0.6273, 0.8133, 0.02858, 0.7445, 0.0319, 0.7456, 0.002092, 0.8202, 0.0, 0.8725, 0.03674, 0.8133, 0.02858, 0.8202, 0.0, 0.8801, 0.008294, 0.8559, 0.09964, 0.812, 0.09708, 0.8133, 0.02858, 0.8725, 0.03674, 0.812, 0.09708, 0.7542, 0.1166, 0.7445, 0.0319, 0.8133, 0.02858, 0.8519, 0.1147, 0.8103, 0.1155, 0.812, 0.09708, 0.8559, 0.09964, 0.8103, 0.1155, 0.7581, 0.1441, 0.7542, 0.1166, 0.812, 0.09708, 0.7883, 0.1935, 0.81, 0.193, 0.8294, 0.1993, 0.8242, 0.2192, 0.7817, 0.1571, 0.8083, 0.1691, 0.81, 0.193, 0.7883, 0.1935, 0.8154, 0.1321, 0.8237, 0.1533, 0.8083, 0.1691, 0.7817, 0.1571, 0.8103, 0.1155, 0.8154, 0.1321, 0.7817, 0.1571, 0.7581, 0.1441, 0.8519, 0.1147, 0.8475, 0.131, 0.8154, 0.1321, 0.8103, 0.1155, 0.8475, 0.131, 0.8421, 0.1517, 0.8237, 0.1533, 0.8154, 0.1321, 0.306, 0.8597, 0.34, 0.8674, 0.3294, 0.8857, 0.306, 0.8847, 0.34, 0.8674, 0.3576, 0.8777, 0.3535, 0.8913, 0.3294, 0.8857, 0.6454, 0.8439, 0.6568, 0.8333, 0.673, 0.8428, 0.6532, 0.8545, 0.4758, 0.3561, 0.5373, 0.3582, 0.5328, 0.3909, 0.4747, 0.4065, 0.4747, 0.4065, 0.5328, 0.3909, 0.5299, 0.4223, 0.4821, 0.4722, 0.4189, 0.3714, 0.4758, 0.3561, 0.4747, 0.4065, 0.4327, 0.4015, 0.4327, 0.4015, 0.4747, 0.4065, 0.4821, 0.4722, 0.4252, 0.4153, 0.5773, 0.3625, 0.577, 0.3789, 0.5328, 0.3909, 0.5373, 0.3582, 0.577, 0.3789, 0.5773, 0.4016, 0.5299, 0.4223, 0.5328, 0.3909, 0.2306, 0.4004, 0.2334, 0.3774, 0.2725, 0.423, 0.2363, 0.3603, 0.2847, 0.3791, 0.2334, 0.3774, 0.2847, 0.3791, 0.2725, 0.423, 0.2334, 0.3774, 0.3379, 0.4631, 0.2725, 0.423, 0.2847, 0.3791, 0.3348, 0.3895, 0.3379, 0.4631, 0.3348, 0.3895, 0.4017, 0.4173, 0.3872, 0.3883, 0.4017, 0.4173, 0.3348, 0.3895, 0.3379, 0.4631, 0.4017, 0.4173, 0.4078, 0.4317, 0.7883, 0.1935, 0.8242, 0.2192, 0.8187, 0.2398, 0.7664, 0.2099, 0.7883, 0.1935, 0.7664, 0.2099, 0.7581, 0.1441, 0.7817, 0.1571, 0.34, 0.8674, 0.3471, 0.826, 0.375, 0.8528, 0.3576, 0.8777, 0.9259, 0.5491, 0.8724, 0.5592, 0.8977, 0.5205, 0.9224, 0.5268, 0.9115, 0.5108, 0.9224, 0.5268, 0.8977, 0.5205, 0.9115, 0.5108, 0.9192, 0.513, 0.9224, 0.5268, 0.9067, 0.5099, 0.9115, 0.5108, 0.8977, 0.5205, 0.306, 0.6237, 0.306, 0.5699, 0.3525, 0.5759, 0.3421, 0.6185, 0.6479, 0.7998, 0.6369, 0.7535, 0.6929, 0.7621, 0.6929, 0.8042, 0.6227, 0.6917, 0.6174, 0.7402, 0.599, 0.717, 0.5398, 0.7107, 0.5455, 0.7582, 0.5026, 0.7658, 0.5064, 0.6984, 0.1665, 0.7204, 0.156, 0.7825, 0.1228, 0.7715, 0.1337, 0.7307, 0.5064, 0.6984, 0.5026, 0.7658, 0.471, 0.7702, 0.4849, 0.6885, 0.188, 0.7134, 0.1881, 0.7928, 0.156, 0.7825, 0.1665, 0.7204, 0.5666, 0.7085, 0.5773, 0.7493, 0.5455, 0.7582, 0.5398, 0.7107, 0.1337, 0.7307, 0.1228, 0.7715, 0.1038, 0.7582, 0.1113, 0.7199, 0.1529, 0.6515, 0.1337, 0.7307, 0.1113, 0.7199, 0.1263, 0.6498, 0.1993, 0.6403, 0.188, 0.7134, 0.1665, 0.7204, 0.1824, 0.6398, 0.5091, 0.6231, 0.5064, 0.6984, 0.4849, 0.6885, 0.4888, 0.6149, 0.1824, 0.6398, 0.1665, 0.7204, 0.1337, 0.7307, 0.1529, 0.6515, 0.5367, 0.6426, 0.5398, 0.7107, 0.5064, 0.6984, 0.5091, 0.6231, 0.6095, 0.7807, 0.6479, 0.7998, 0.6292, 0.8203, 0.5962, 0.8035, 0.6479, 0.7998, 0.6095, 0.7807, 0.6174, 0.7402, 0.5094, 0.794, 0.5026, 0.7658, 0.5455, 0.7582, 0.6929, 0.8042, 0.6929, 0.8422, 0.673, 0.8428, 0.6479, 0.7998, 0.6479, 0.7998, 0.673, 0.8428, 0.6568, 0.8333, 0.6454, 0.8439, 0.6292, 0.8203, 0.6479, 0.7998, 0.6568, 0.8333, 0.7388, 0.7001, 0.7492, 0.5963, 0.7781, 0.606, 0.763, 0.6917, 0.6929, 0.7044, 0.6929, 0.6006, 0.7492, 0.5963, 0.7388, 0.7001, 0.2566, 0.7229, 0.2699, 0.6185, 0.306, 0.6237, 0.306, 0.7321, 0.7489, 0.7535, 0.7684, 0.7402, 0.7379, 0.7998, 0.721, 0.4981, 0.6459, 0.4981, 0.6724, 0.4723, 0.7361, 0.4639, 0.1574, 0.4884, 0.07219, 0.4631, 0.1376, 0.4229, 0.1795, 0.4004, 0.2051, 0.4828, 0.1574, 0.4884, 0.1376, 0.4229, 0.00234, 0.4317, 0.07219, 0.4631, 0.05979, 0.4889, 0.0, 0.4466, 0.6724, 0.4723, 0.7294, 0.4155, 0.7445, 0.4137, 0.7361, 0.4639, 0.1317, 0.1786, 0.08858, 0.179, 0.05883, 0.0269, 0.08366, 0.01151, 0.6465, 0.02718, 0.6362, 0.1743, 0.5982, 0.1778, 0.6138, 0.0107, 0.05883, 0.0269, 0.08858, 0.179, 0.03285, 0.191, 0.02237, 0.03431, 0.03285, 0.191, 0.00506, 0.1974, 0.00103, 0.03101, 0.02237, 0.03431, 0.6864, 0.1802, 0.6362, 0.1743, 0.6465, 0.02718, 0.6811, 0.02936, 0.05883, 0.0269, 0.02237, 0.03431, 0.01819, 0.01789, 0.05265, 0.0117, 0.02237, 0.03431, 0.00103, 0.03101, 2.927e-08, 0.018, 0.01819, 0.01789, 0.7168, 0.01948, 0.6811, 0.02936, 0.6796, 0.01351, 0.7112, 0.008994, 0.07706, 0.0, 0.08366, 0.01151, 0.05883, 0.0269, 0.05265, 0.0117, 0.6465, 0.02718, 0.6138, 0.0107, 0.6203, 0.0, 0.6535, 0.01099, 0.6811, 0.02936, 0.6465, 0.02718, 0.6535, 0.01099, 0.6796, 0.01351, 0.2634, 0.7665, 0.2566, 0.7229, 0.306, 0.7321, 0.306, 0.7631, 0.6929, 0.7621, 0.6929, 0.7044, 0.7388, 0.7001, 0.7489, 0.7535, 0.2648, 0.826, 0.2634, 0.7665, 0.306, 0.7631, 0.306, 0.8395, 0.2719, 0.8674, 0.2648, 0.826, 0.306, 0.8395, 0.306, 0.8597, 0.2283, 0.7683, 0.2166, 0.7169, 0.2566, 0.7229, 0.2634, 0.7665, 0.2283, 0.7683, 0.2634, 0.7665, 0.2648, 0.826, 0.2283, 0.7683, 0.2146, 0.7507, 0.2166, 0.7169, 0.0506, 0.6605, 0.04098, 0.728, 0.01453, 0.7233, 0.02676, 0.6506, 0.7168, 0.01948, 0.7275, 0.1813, 0.6864, 0.1802, 0.6811, 0.02936, 0.6174, 0.3582, 0.5774, 0.3625, 0.5963, 0.2007, 0.634, 0.2019, 0.1738, 0.3603, 0.1254, 0.3791, 0.1004, 0.2244, 0.1387, 0.1993, 0.7259, 0.2079, 0.7357, 0.3717, 0.6789, 0.3563, 0.6836, 0.2079, 0.03778, 0.2368, 0.07531, 0.3895, 0.02288, 0.3883, 0.004488, 0.2234, 0.1004, 0.2244, 0.1254, 0.3791, 0.07531, 0.3895, 0.03778, 0.2368, 0.6836, 0.2079, 0.6789, 0.3563, 0.6174, 0.3582, 0.634, 0.2019, 0.1357, 0.1902, 0.1387, 0.1993, 0.1004, 0.2244, 0.634, 0.2019, 0.5963, 0.2007, 0.5972, 0.1908, 0.6346, 0.1885, 0.6346, 0.1885, 0.5972, 0.1908, 0.5982, 0.1778, 0.6362, 0.1743, 0.6851, 0.1944, 0.6836, 0.2079, 0.634, 0.2019, 0.6346, 0.1885, 0.6864, 0.1802, 0.6851, 0.1944, 0.6346, 0.1885, 0.6362, 0.1743, 0.7266, 0.1985, 0.7259, 0.2079, 0.6836, 0.2079, 0.6851, 0.1944, 0.7275, 0.1813, 0.7266, 0.1985, 0.6851, 0.1944, 0.6864, 0.1802, 0.005171, 0.2141, 0.03778, 0.2368, 0.004488, 0.2234, 0.08858, 0.179, 0.1317, 0.1786, 0.1357, 0.1902, 0.1004, 0.2244, 0.08858, 0.179, 0.1357, 0.1902, 0.005171, 0.2141, 0.00506, 0.1974, 0.03285, 0.191, 0.005171, 0.2141, 0.03285, 0.191, 0.03778, 0.2368, 0.03778, 0.2368, 0.03285, 0.191, 0.08858, 0.179, 0.1004, 0.2244, 0.2166, 0.7169, 0.233, 0.6329, 0.2699, 0.6185, 0.2566, 0.7229, 0.8066, 0.3835, 0.7834, 0.4336, 0.7669, 0.4279, 0.7885, 0.3782, 0.785, 0.4568, 0.7834, 0.4336, 0.8066, 0.3835, 0.8599, 0.3944, 0.5166, 0.8118, 0.5488, 0.8218, 0.529, 0.8714, 0.5103, 0.8662, 0.9047, 0.4045, 0.9101, 0.4164, 0.8913, 0.435, 0.875, 0.4199, 0.9025, 0.3927, 0.9047, 0.4045, 0.875, 0.4199, 0.8599, 0.3944, 0.4526, 0.5602, 0.4688, 0.5602, 0.4691, 0.588, 0.4518, 0.5873, 0.9031, 0.379, 0.9025, 0.3927, 0.8599, 0.3944, 0.8753, 0.3669, 0.436, 0.498, 0.4344, 0.5271, 0.4112, 0.5316, 0.4101, 0.498, 0.7952, 0.3553, 0.8104, 0.3613, 0.8066, 0.3835, 0.7885, 0.3782, 0.8352, 0.3554, 0.8472, 0.349, 0.8753, 0.3669, 0.8599, 0.3944, 0.8264, 0.3446, 0.8316, 0.3328, 0.8472, 0.349, 0.8352, 0.3554, 0.8034, 0.3416, 0.8139, 0.3475, 0.8104, 0.3613, 0.7952, 0.3553, 0.4161, 0.5316, 0.436, 0.552, 0.4161, 0.5557, 0.4141, 0.6196, 0.4393, 0.6196, 0.4285, 0.6264, 0.4483, 0.5811, 0.4374, 0.5651, 0.4483, 0.5602, 0.8264, 0.3446, 0.8216, 0.3455, 0.8161, 0.3326, 0.8316, 0.3328, 0.8161, 0.3326, 0.8216, 0.3455, 0.8139, 0.3475, 0.8034, 0.3416, 0.9162, 0.3979, 0.9237, 0.4041, 0.9101, 0.4164, 0.9047, 0.4045, 0.9237, 0.3857, 0.9153, 0.3944, 0.9025, 0.3927, 0.9031, 0.379, 0.9153, 0.3944, 0.9162, 0.3979, 0.9047, 0.4045, 0.9025, 0.3927, 0.419, 0.6195, 0.4187, 0.6036, 0.4389, 0.6036, 0.4393, 0.6196, 0.9153, 0.3944, 0.9237, 0.3857, 0.9237, 0.4041, 0.9162, 0.3979, 0.785, 0.4568, 0.8599, 0.3944, 0.8437, 0.4451, 0.785, 0.4568, 0.8437, 0.4451, 0.8167, 0.4698, 0.8599, 0.3944, 0.875, 0.4199, 0.8437, 0.4451, 0.5166, 0.8118, 0.5103, 0.8662, 0.4951, 0.8413, 0.5166, 0.8118, 0.4951, 0.8413, 0.5, 0.8065, 0.5103, 0.8662, 0.4816, 0.8585, 0.4951, 0.8413, 0.8472, 0.4685, 0.8167, 0.4698, 0.8437, 0.4451, 0.471, 0.8316, 0.4951, 0.8413, 0.4816, 0.8585, 0.8167, 0.4698, 0.8472, 0.4685, 0.851, 0.4852, 0.8224, 0.4896, 0.8472, 0.4685, 0.8627, 0.4697, 0.8662, 0.4833, 0.851, 0.4852, 0.471, 0.8316, 0.4724, 0.8173, 0.4878, 0.8125, 0.4951, 0.8413, 0.8437, 0.4451, 0.8714, 0.4498, 0.8627, 0.4697, 0.8472, 0.4685, 0.8887, 0.4473, 0.9012, 0.4636, 0.8918, 0.4657, 0.8714, 0.4498, 0.8714, 0.4498, 0.8918, 0.4657, 0.8926, 0.4756, 0.8627, 0.4697, 0.4374, 0.5602, 0.4374, 0.5239, 0.4509, 0.5339, 0.4518, 0.5532, 0.8627, 0.4697, 0.8926, 0.4756, 0.9002, 0.4823, 0.8662, 0.4833, 0.9012, 0.4636, 0.9002, 0.4823, 0.8926, 0.4756, 0.8918, 0.4657, 0.8714, 0.4498, 0.8437, 0.4451, 0.875, 0.4199, 0.8913, 0.435, 0.8887, 0.4473, 0.8714, 0.4498, 0.875, 0.4199, 0.4951, 0.8413, 0.4878, 0.8125, 0.5, 0.8065, 0.8521, 0.9265, 0.8571, 0.9519, 0.8331, 0.9702, 0.82, 0.9368, 0.2176, 0.813, 0.2648, 0.826, 0.237, 0.8528, 0.2018, 0.8375, 0.1038, 0.7938, 0.08938, 0.8289, 0.06329, 0.8139, 0.07273, 0.7864, 0.8853, 0.9155, 0.8571, 0.9519, 0.8521, 0.9265, 0.2283, 0.7683, 0.2648, 0.826, 0.2176, 0.813, 0.8506, 0.6682, 0.8743, 0.6733, 0.8769, 0.7779, 0.8521, 0.7722, 0.02267, 0.5271, 0.04698, 0.5334, 0.05111, 0.638, 0.0262, 0.6334, 0.8084, 0.6692, 0.8298, 0.6635, 0.825, 0.7633, 0.8087, 0.7659, 0.07583, 0.5198, 0.09482, 0.5195, 0.1038, 0.6184, 0.08228, 0.6229, 0.8298, 0.6635, 0.8506, 0.6682, 0.8521, 0.7722, 0.825, 0.7633, 0.04698, 0.5334, 0.07583, 0.5198, 0.08228, 0.6229, 0.05111, 0.638, 0.8167, 0.4698, 0.8077, 0.4774, 0.7866, 0.4716, 0.785, 0.4568, 0.8149, 0.4981, 0.8077, 0.4774, 0.8167, 0.4698, 0.8224, 0.4896, 0.4904, 0.8781, 0.471, 0.8618, 0.4816, 0.8585, 0.5103, 0.8662, 0.7866, 0.4716, 0.7726, 0.4606, 0.785, 0.4568, 0.7726, 0.4606, 0.7834, 0.4336, 0.785, 0.4568, 0.7726, 0.4606, 0.7445, 0.4522, 0.7669, 0.4279, 0.7834, 0.4336, 0.529, 0.8714, 0.5023, 0.8933, 0.5103, 0.8662, 0.5023, 0.8933, 0.4736, 0.854, 0.5103, 0.8662, 0.7666, 0.513, 0.7513, 0.5456, 0.6929, 0.5344, 0.6929, 0.4981, 0.7513, 0.5456, 0.7492, 0.5963, 0.6929, 0.6006, 0.6929, 0.5344, 0.8084, 0.5264, 0.7911, 0.5638, 0.7513, 0.5456, 0.7666, 0.513, 0.7911, 0.5638, 0.7781, 0.606, 0.7492, 0.5963, 0.7513, 0.5456, 0.7489, 0.7535, 0.7388, 0.7001, 0.763, 0.6917, 0.7684, 0.7402, 0.2594, 0.5759, 0.2541, 0.543, 0.306, 0.5195, 0.306, 0.5699, 0.2541, 0.543, 0.2594, 0.5759, 0.2259, 0.5914, 0.2132, 0.554, 0.2594, 0.5759, 0.2699, 0.6185, 0.233, 0.6329, 0.2259, 0.5914, 0.1574, 0.4884, 0.07965, 0.5195, 0.07219, 0.4631, 0.07219, 0.4631, 0.07965, 0.5195, 0.05979, 0.4889, 0.6724, 0.4723, 0.6459, 0.4981, 0.5961, 0.4867, 0.6246, 0.4223, 0.6724, 0.4723, 0.5961, 0.4867, 0.5773, 0.4015, 0.6246, 0.4223, 0.5961, 0.4867, 0.8257, 0.7839, 0.8249, 0.7734, 0.8536, 0.7838, 0.8552, 0.7955, 0.8249, 0.7734, 0.825, 0.7633, 0.8521, 0.7722, 0.8536, 0.7838, 0.8088, 0.7843, 0.8084, 0.7741, 0.8249, 0.7734, 0.8257, 0.7839, 0.8084, 0.7741, 0.8087, 0.7659, 0.825, 0.7633, 0.8249, 0.7734, 0.8552, 0.7955, 0.8536, 0.7838, 0.879, 0.7869, 0.8818, 0.7939, 0.8536, 0.7838, 0.8521, 0.7722, 0.8769, 0.7779, 0.879, 0.7869, 0.08, 0.6437, 0.1025, 0.6269, 0.1009, 0.6375, 0.1038, 0.6184, 0.1025, 0.6269, 0.08228, 0.6229, 0.08228, 0.6229, 0.1025, 0.6269, 0.08, 0.6437, 0.0506, 0.6605, 0.05111, 0.638, 0.08228, 0.6229, 0.08, 0.6437, 0.02646, 0.6428, 0.0506, 0.6605, 0.02676, 0.6506, 0.02646, 0.6428, 0.0262, 0.6334, 0.05111, 0.638, 0.02646, 0.6428, 0.05111, 0.638, 0.0506, 0.6605, 0.9362, 0.03073, 1.0, 0.06954, 0.9862, 0.09596, 0.9281, 0.05901, 0.8801, 0.008294, 0.9362, 0.03073, 0.9281, 0.05901, 0.8725, 0.03674, 0.8725, 0.03674, 0.9281, 0.05901, 0.8952, 0.1191, 0.8559, 0.09964, 0.9281, 0.05901, 0.9862, 0.09596, 0.9358, 0.1647, 0.8952, 0.1191, 0.8559, 0.09964, 0.8952, 0.1191, 0.8876, 0.136, 0.8519, 0.1147, 0.8952, 0.1191, 0.9358, 0.1647, 0.9188, 0.1867, 0.8876, 0.136, 0.8242, 0.2192, 0.8294, 0.1993, 0.8494, 0.2034, 0.8681, 0.2147, 0.8681, 0.2147, 0.8494, 0.2034, 0.8628, 0.1835, 0.8918, 0.1863, 0.8918, 0.1863, 0.8628, 0.1835, 0.8572, 0.1622, 0.8749, 0.1479, 0.9188, 0.1867, 0.8918, 0.1863, 0.8749, 0.1479, 0.8876, 0.136, 0.8876, 0.136, 0.8749, 0.1479, 0.8475, 0.131, 0.8519, 0.1147, 0.8749, 0.1479, 0.8572, 0.1622, 0.8421, 0.1517, 0.8475, 0.131, 0.306, 0.8847, 0.2825, 0.8857, 0.2719, 0.8674, 0.306, 0.8597, 0.2825, 0.8857, 0.2584, 0.8913, 0.2543, 0.8777, 0.2719, 0.8674, 0.7325, 0.8545, 0.7127, 0.8428, 0.729, 0.8333, 0.7404, 0.8439, 0.6799, 0.4067, 0.6218, 0.3909, 0.6174, 0.3582, 0.6789, 0.3563, 0.6724, 0.4723, 0.6246, 0.4223, 0.6218, 0.3909, 0.6799, 0.4067, 0.7219, 0.4017, 0.6799, 0.4067, 0.6789, 0.3563, 0.7357, 0.3717, 0.7294, 0.4155, 0.6724, 0.4723, 0.6799, 0.4067, 0.7219, 0.4017, 0.6174, 0.3582, 0.6218, 0.3909, 0.5777, 0.3788, 0.5774, 0.3625, 0.6218, 0.3909, 0.6246, 0.4223, 0.5773, 0.4015, 0.5777, 0.3788, 0.1376, 0.4229, 0.1767, 0.3774, 0.1795, 0.4004, 0.1767, 0.3774, 0.1254, 0.3791, 0.1738, 0.3603, 0.1767, 0.3774, 0.1376, 0.4229, 0.1254, 0.3791, 0.07531, 0.3895, 0.1254, 0.3791, 0.1376, 0.4229, 0.07219, 0.4631, 0.008407, 0.4173, 0.07531, 0.3895, 0.07219, 0.4631, 0.07531, 0.3895, 0.008407, 0.4173, 0.02288, 0.3883, 0.00234, 0.4317, 0.008407, 0.4173, 0.07219, 0.4631, 0.879, 0.2398, 0.8187, 0.2398, 0.8242, 0.2192, 0.8681, 0.2147, 0.8918, 0.1863, 0.9188, 0.1867, 0.879, 0.2398, 0.8681, 0.2147, 0.2543, 0.8777, 0.237, 0.8528, 0.2648, 0.826, 0.2719, 0.8674, 0.8104, 0.3613, 0.8352, 0.3554, 0.8599, 0.3944, 0.8066, 0.3835, 0.8352, 0.3554, 0.8104, 0.3613, 0.8216, 0.3455, 0.8104, 0.3613, 0.8139, 0.3475, 0.8216, 0.3455, 0.8352, 0.3554, 0.8216, 0.3455, 0.8264, 0.3446, 0.2699, 0.6185, 0.2594, 0.5759, 0.306, 0.5699, 0.306, 0.6237, 0.6929, 0.8042, 0.6929, 0.7621, 0.7489, 0.7535, 0.7379, 0.7998, 0.7867, 0.717, 0.7684, 0.7402, 0.763, 0.6917, 0.07542, 0.7189, 0.07273, 0.7864, 0.03075, 0.7747, 0.04098, 0.728, 0.8745, 0.8747, 0.8853, 0.9155, 0.8521, 0.9265, 0.8416, 0.8645, 0.09782, 0.7112, 0.1038, 0.7938, 0.07273, 0.7864, 0.07542, 0.7189, 0.8416, 0.8645, 0.8521, 0.9265, 0.82, 0.9368, 0.8201, 0.8575, 0.04098, 0.728, 0.03075, 0.7747, 0.0, 0.7628, 0.01453, 0.7233, 0.8968, 0.8639, 0.9043, 0.9022, 0.8853, 0.9155, 0.8745, 0.8747, 0.8818, 0.7939, 0.8968, 0.8639, 0.8745, 0.8747, 0.8552, 0.7955, 0.8257, 0.7839, 0.8416, 0.8645, 0.8201, 0.8575, 0.8088, 0.7843, 0.1009, 0.6375, 0.09782, 0.7112, 0.07542, 0.7189, 0.08, 0.6437, 0.8552, 0.7955, 0.8745, 0.8747, 0.8416, 0.8645, 0.8257, 0.7839, 0.08, 0.6437, 0.07542, 0.7189, 0.04098, 0.728, 0.0506, 0.6605, 0.7895, 0.8035, 0.7565, 0.8203, 0.7379, 0.7998, 0.7762, 0.7807, 0.7684, 0.7402, 0.7762, 0.7807, 0.7379, 0.7998, 0.03075, 0.7747, 0.07273, 0.7864, 0.06329, 0.8139, 0.7379, 0.7998, 0.7127, 0.8428, 0.6929, 0.8422, 0.6929, 0.8042, 0.729, 0.8333, 0.7127, 0.8428, 0.7379, 0.7998, 0.729, 0.8333, 0.7379, 0.7998, 0.7565, 0.8203, 0.7404, 0.8439])
me_body.materials.append(mat_material)
me_body.use_remesh_preserve_volume = False
me_body.use_remesh_preserve_attributes = False
me_body.use_mirror_vertex_groups = False
me_body.update()
me_hair = bpy.data.meshes.new('Hair')
me_hair.from_pydata([(-0.2994, -0.04785, 0.7211), (-0.5102, -0.02293, 0.5102), (-0.6284, 0.008033, 0.2624), (-0.6771, 0.1099, -0.001785), (-0.2117, 0.162, 0.7493), (-0.3912, 0.3626, 0.605), (0.0001014, 0.249, 0.761), (0.02091, 0.7252, 0.3642), (0.1923, 0.829, 0.112), (0.04378, -0.05583, 0.7884), (0.2119, 0.162, 0.7493), (-0.1659, 0.4146, 0.7986), (0.4039, 0.4674, 0.7918), (0.5535, 0.5969, 0.0781), (0.2996, -0.04785, 0.7211), (0.5535, -0.02527, 0.553), (0.6883, 0.008337, 0.2869), (0.7451, 0.09248, 0.004425), (0.2119, -0.2577, 0.6929), (0.3914, -0.4131, 0.5009), (0.5114, -0.4982, 0.2333), (0.5506, -0.4903, -0.0443), (-0.5134, 0.03353, -0.6126), (0.009584, -0.4155, -0.6684), (-0.3778, -0.2364, -0.5894), (-0.4587, -0.2893, -0.3938), (0.0001013, -0.3447, 0.6812), (0.0001012, -0.5738, 0.4793), (-0.002607, -0.6666, 0.2259), (0.004773, -0.6734, -0.07602), (0.3686, 0.65, -0.5068), (0.02136, -0.51, -0.4077), (-0.5591, 0.105, -0.2985), (-0.2117, -0.2577, 0.6929), (-0.3912, -0.4131, 0.5009), (-0.5112, -0.4982, 0.2333), (-0.5445, -0.4662, -0.03936), (0.529, 0.5968, -0.112), (0.2248, 0.817, -0.1907), (-0.0518, 0.7031, -0.1056), (-0.4968, 0.356, -0.537), (-0.5969, 0.4404, -0.1675), (-0.6253, 0.1994, -0.3331), (0.5425, 0.09821, -0.3023), (0.5422, -0.3295, -0.3605), (0.6051, 0.4505, -0.1841), (0.5368, 0.1058, -0.616), (0.3714, -0.2923, -0.6006), (0.6553, 0.1597, -0.3479), (0.5529, 0.4293, -0.5776), (0.01082, -0.3518, -0.7631), (-0.324, -0.197, -0.6948), (0.3236, -0.2453, -0.7045), (-0.01274, -0.2925, -0.8844), (0.8683, 0.02798, 0.4794), (0.0001014, 0.5232, 0.6266), (0.9137, 0.2082, -0.03153), (0.6172, 0.7891, 0.2545), (-0.5063, 0.5511, 0.3457), (0.7529, -0.5229, 0.3971), (0.11, 0.8826, 0.4018), (0.7449, -0.4149, -0.08347), (0.5114, 0.5153, 0.3693), (0.3914, 0.3626, 0.605), (0.7575, -0.2162, -0.2152), (0.6144, 0.06667, 0.6465), (0.5299, -0.6151, 0.3644), (0.461, -0.7093, 0.1462), (-0.3121, -0.7127, 0.08215), (0.5085, -0.5122, -0.203)], [], [(4, 5, 1, 0), (55, 5, 11), (11, 5, 4), (4, 6, 11), (6, 10, 12), (18, 19, 15, 14), (17, 21, 64), (61, 21, 17), (26, 27, 19, 18), (68, 29, 28), (28, 29, 67), (33, 34, 27, 26), (69, 31, 44), (34, 35, 28, 27), (9, 4, 0), (9, 6, 4), (9, 10, 6), (25, 32, 22, 24), (9, 14, 10), (31, 25, 24, 23), (9, 18, 14), (39, 38, 30), (9, 26, 18), (38, 37, 30), (9, 33, 26), (29, 36, 25, 31), (0, 1, 34, 33), (36, 3, 32, 25), (9, 0, 33), (2, 3, 36, 35), (8, 13, 37, 38), (1, 2, 35, 34), (40, 42, 41), (15, 63, 65), (13, 17, 48, 45), (43, 44, 47, 46), (44, 31, 23, 47), (45, 48, 49), (47, 23, 50, 52), (23, 24, 51, 50), (52, 46, 47), (51, 24, 22), (52, 50, 53), (50, 51, 53), (12, 55, 6), (19, 20, 59), (63, 55, 12), (54, 63, 15), (54, 16, 62), (54, 62, 63), (16, 17, 56), (62, 16, 56), (56, 13, 62), (10, 63, 12), (57, 7, 55), (57, 55, 63), (63, 62, 57), (15, 16, 54), (66, 20, 19), (62, 13, 8, 7), (57, 62, 7), (56, 17, 13), (6, 55, 11), (5, 58, 2, 1), (58, 3, 2), (7, 8, 58), (58, 8, 38, 39), (41, 42, 3, 58), (60, 5, 55), (60, 7, 58), (60, 58, 5), (55, 7, 60), (59, 15, 19), (59, 20, 16), (59, 16, 15), (61, 17, 16), (16, 20, 61), (20, 21, 61), (43, 17, 64), (64, 21, 44), (64, 44, 43), (65, 63, 10), (10, 14, 65), (14, 15, 65), (27, 28, 66), (66, 28, 20), (66, 19, 27), (20, 28, 67), (67, 29, 21), (67, 21, 20), (68, 36, 29), (35, 36, 68), (28, 35, 68), (69, 29, 31), (44, 21, 69), (21, 29, 69)])
me_hair.materials.append(mat_material_001)
me_hair.use_remesh_preserve_volume = False
me_hair.use_remesh_preserve_attributes = False
me_hair.use_mirror_vertex_groups = False
me_hair.update()
me_plane = bpy.data.meshes.new('Plane')
me_plane.from_pydata([(2.996, -11.93, 0.0596), (-4.331, -11.93, 0.0596), (2.996, 1.115, 0.0596), (-4.331, 1.115, 0.0596)], [], [(2, 3, 1, 0)])
me_plane.materials.append(mat_material_002)
me_plane.use_remesh_preserve_volume = False
me_plane.use_remesh_preserve_attributes = False
me_plane.use_mirror_vertex_groups = False
me_plane.update()
arm_armature = bpy.data.armatures.new('Armature')  # bones are not reproduced

# ---- objects
ob_lamp_001 = bpy.data.objects.new('Lamp.001', light_lamp_001)
ob_armature = bpy.data.objects.new('Armature', arm_armature)
ob_body = bpy.data.objects.new('Body', me_body)
ob_hair = bpy.data.objects.new('Hair', me_hair)
ob_sun = bpy.data.objects.new('Sun', light_sun)
ob_plane = bpy.data.objects.new('Plane', me_plane)
ob_lamp = bpy.data.objects.new('Lamp', light_lamp)
ob_camera = bpy.data.objects.new('Camera', cam_camera)

# ---- transforms, parenting, visibility, modifiers, constraints
ob_lamp_001.location = (-3.919, -1.976, 0.7619)
ob_lamp_001.rotation_euler = (0.6503, 0.05522, 5.008)
ob_lamp_001.lock_rotations_4d = False
ob_lamp_001.empty_display_type = 'ARROWS'
ob_lamp_001.color = (0.0, 0.0, 0.0, 0.0)
ob_lamp_001.hide_viewport = True
ob_lamp_001.lineart.crease_threshold = 0.0
ob_armature.location = (0.0, 0.0, 0.0)
ob_armature.show_in_front = True
ob_armature.lineart.crease_threshold = 0.0
ob_body.parent = ob_armature
ob_body.location = (0.0, 0.0, 0.0)
ob_body.rotation_euler = (0.0, 0.0, 3.142)
ob_body.lock_rotations_4d = False
ob_body.empty_display_type = 'ARROWS'
ob_body.lineart.crease_threshold = 0.0
_vg = ob_body.vertex_groups.new(name='Bone')
for _i, _w in zip([6, 7, 8, 9, 10, 12, 13, 14, 38, 120, 121, 122, 139, 141, 142, 158, 166, 167, 168, 171, 172, 173, 174, 175, 177, 178, 179, 180, 204, 211, 292, 293, 294, 295, 296, 321, 323, 324], [0.6368, 0.08381, 0.08019, 0.2282, 0.4795, 0.0676, 0.7595, 0.03825, 0.04929, 0.07969, 0.02362, 0.02268, 0.2827, 0.01486, 0.1053, 0.5505, 0.001745, 0.7143, 0.4989, 0.6368, 0.08381, 0.08019, 0.2282, 0.4795, 0.0676, 0.9145, 0.7595, 0.03825, 0.04929, 0.1933, 0.07969, 0.1302, 0.02362, 0.05594, 0.02268, 0.2827, 0.01486, 0.1053]): _vg.add([_i], _w, 'REPLACE')
_vg = ob_body.vertex_groups.new(name='back')
for _i, _w in zip([0, 1, 3, 5, 6, 7, 8, 9, 10, 11, 12, 38, 42, 120, 121, 122, 141, 142, 158, 159, 160, 161, 164, 165, 166, 167, 168, 170, 171, 172, 173, 174, 175, 176, 177, 204, 211, 214, 292, 293, 294, 295, 296, 323, 324], [0.5983, 0.3979, 0.06557, 0.7962, 0.1737, 0.7041, 0.6826, 0.6143, 0.3099, 0.0566, 0.09856, 0.1042, 0.03241, 0.8107, 0.7718, 0.809, 0.03047, 0.05834, 0.3198, 0.5983, 0.05542, 0.3979, 0.06557, 0.05487, 0.7977, 0.1803, 0.432, 0.7962, 0.1737, 0.7041, 0.6826, 0.6143, 0.3099, 0.0566, 0.09856, 0.1042, 0.706, 0.03241, 0.8107, 0.793, 0.7718, 0.7921, 0.809, 0.03047, 0.05834]): _vg.add([_i], _w, 'REPLACE')
_vg = ob_body.vertex_groups.new(name='spine')
for _i, _w in zip([0, 1, 2, 3, 4, 5, 7, 8, 39, 40, 41, 42, 43, 46, 47, 50, 120, 121, 122, 132, 138, 153, 159, 160, 161, 162, 163, 164, 165, 166, 169, 170, 172, 173, 205, 206, 207, 208, 209, 210, 211, 212, 213, 214, 215, 218, 219, 222, 292, 293, 294, 295, 296, 308, 309, 311, 317, 318, 319, 320, 328, 336], [0.3719, 0.5685, 0.8359, 0.84, 0.06658, 0.1676, 0.02475, 0.01895, 0.6358, 0.2048, 0.06122, 0.7916, 0.1599, 0.01286, 0.1576, 0.1015, 0.0588, 0.1322, 0.0959, 0.02754, 0.03595, 0.03101, 0.3719, 0.9396, 0.5685, 0.969, 0.8359, 0.84, 0.8929, 0.1603, 0.06658, 0.1676, 0.02475, 0.01895, 0.8228, 0.6358, 0.2048, 0.837, 0.7124, 0.5383, 0.04555, 0.2779, 0.06122, 0.7916, 0.1599, 0.01286, 0.1576, 0.1015, 0.0588, 0.0396, 0.1322, 0.1302, 0.0959, 0.0576, 0.02207, 0.02754, 0.03595, 0.0949, 0.04297, 0.008849, 0.01304, 0.03101]): _vg.add([_i], _w, 'REPLACE')
_vg = ob_body.vertex_groups.new(name='head')
_vg.add([4, 41, 43, 44, 45, 46, 127, 128, 129, 130, 131, 132, 133, 134, 135, 136, 137, 138, 143, 144, 145, 169, 209, 210, 212, 213, 215, 216, 217, 218, 301, 302, 303, 304, 305, 306, 307, 308, 309, 310, 311, 312, 313, 314, 315, 316, 317, 318, 319, 320, 325, 326, 327, 328], 1.0, 'REPLACE')
_vg = ob_body.vertex_groups.new(name='shoulder.L')
for _i, _w in zip([4, 39, 40, 41, 43, 44, 45, 46, 48, 51, 106, 107, 108, 130, 131, 132, 133, 134, 135, 136, 137, 138, 143, 145, 205, 208, 209, 210, 212, 306, 308, 309, 318, 319, 320, 328], [0.8578, 0.1053, 0.2449, 0.6581, 0.6814, 0.6714, 0.9399, 0.6153, 0.004547, 0.003334, 0.1423, 0.0962, 0.1223, 0.02131, 0.09795, 0.1307, 0.2229, 0.1014, 0.06618, 0.05707, 0.09417, 0.2051, 0.03252, 0.08208, 0.02739, 0.04535, 0.07157, 0.117, 0.1153, 0.01661, 0.02421, 0.01972, 0.07491, 0.04349, 0.02941, 0.01878]): _vg.add([_i], _w, 'REPLACE')
_vg = ob_body.vertex_groups.new(name='arm_upper.L')
_vg.add([2, 4, 40, 41, 42, 43, 44, 45, 46, 47, 48, 49, 50, 51, 52, 53, 54, 55, 56, 57, 58, 59, 106, 107, 108, 109, 110, 111, 112, 113, 114, 123, 124, 125, 126, 153, 154, 155, 156, 157], 1.0, 'REPLACE')
_vg = ob_body.vertex_groups.new(name='arm_lower.L')
for _i, _w in zip([54, 55, 56, 57, 58, 59, 72, 73, 76, 77, 78, 94, 95, 96, 97, 98, 99, 100, 101, 102, 103, 104, 105, 109, 110, 111, 112, 113, 114, 115, 116, 117, 118, 119, 123, 124, 125, 126, 149, 152], [0.07452, 0.4651, 0.2552, 0.1416, 0.1083, 0.004989, 0.5231, 0.1305, 0.1217, 0.296, 0.3061, 0.05853, 0.08339, 0.09315, 0.07687, 0.046, 0.05292, 0.03349, 0.01921, 0.02714, 0.03109, 0.03088, 0.02982, 0.1905, 0.8726, 0.8124, 0.9205, 0.9426, 0.7642, 0.9044, 0.9352, 0.7881, 0.6641, 0.9155, 0.4139, 0.6802, 0.8137, 0.2652, 0.9348, 0.129]): _vg.add([_i], _w, 'REPLACE')
_vg = ob_body.vertex_groups.new(name='hand.L')
for _i, _w in zip([70, 71, 72, 73, 74, 75, 76, 77, 78, 79, 80, 81, 82, 83, 84, 85, 86, 87, 88, 89, 90, 91, 92, 93, 94, 95, 96, 97, 98, 99, 100, 101, 102, 103, 104, 105, 115, 116, 117, 118, 119, 146, 147, 148, 149, 150, 151, 152], [0.9965, 1.0, 0.4778, 0.8684, 0.9925, 0.9934, 0.8774, 0.7023, 0.6936, 0.9879, 0.9861, 0.9917, 0.9933, 0.9936, 0.9922, 0.9988, 0.9998, 0.9998, 0.9996, 0.9997, 0.9926, 0.9929, 0.9929, 0.9925, 0.9411, 0.9166, 0.9066, 0.9228, 0.9518, 0.9469, 0.9582, 0.9653, 0.9613, 0.9593, 0.9594, 0.96, 0.09141, 0.06538, 0.2112, 0.3314, 0.06925, 0.9998, 0.9999, 0.9999, 0.07632, 0.9997, 0.999, 0.8718]): _vg.add([_i], _w, 'REPLACE')
_vg = ob_body.vertex_groups.new(name='shoulder.R')
for _i, _w in zip([169, 205, 206, 207, 208, 209, 210, 212, 213, 215, 216, 217, 218, 220, 223, 278, 279, 280, 306, 307, 308, 309, 310, 311, 312, 313, 314, 315, 316, 317, 318, 319, 320, 325, 327, 328], [0.8578, 0.02739, 0.1053, 0.2449, 0.04535, 0.07157, 0.117, 0.1153, 0.6581, 0.6814, 0.6714, 0.9399, 0.6153, 0.004547, 0.003334, 0.1423, 0.0962, 0.1223, 0.01661, 0.02131, 0.02421, 0.01972, 0.09795, 0.1307, 0.2229, 0.1014, 0.06618, 0.05707, 0.09417, 0.2051, 0.07491, 0.04349, 0.02941, 0.03252, 0.08208, 0.01878]): _vg.add([_i], _w, 'REPLACE')
_vg = ob_body.vertex_groups.new(name='arm_upper.R')
_vg.add([163, 169, 207, 213, 214, 215, 216, 217, 218, 219, 220, 221, 222, 223, 224, 225, 226, 227, 228, 229, 230, 231, 278, 279, 280, 281, 282, 283, 284, 285, 286, 297, 298, 299, 300, 336, 337, 338, 339, 340], 1.0, 'REPLACE')
_vg = ob_body.vertex_groups.new(name='arm_lower.R')
for _i, _w in zip([226, 227, 228, 229, 230, 231, 244, 245, 248, 249, 250, 266, 267, 268, 269, 270, 271, 272, 273, 274, 275, 276, 277, 281, 282, 283, 284, 285, 286, 287, 288, 289, 290, 291, 297, 298, 299, 300, 332, 335], [0.07452, 0.4651, 0.2552, 0.1416, 0.1083, 0.004989, 0.5231, 0.1305, 0.1217, 0.296, 0.3061, 0.05853, 0.08339, 0.09315, 0.07687, 0.046, 0.05292, 0.03349, 0.01921, 0.02714, 0.03109, 0.03088, 0.02982, 0.1905, 0.8726, 0.8124, 0.9205, 0.9426, 0.7642, 0.9044, 0.9352, 0.7881, 0.6641, 0.9155, 0.4139, 0.6802, 0.8137, 0.2652, 0.9348, 0.129]): _vg.add([_i], _w, 'REPLACE')
_vg = ob_body.vertex_groups.new(name='hand.R')
for _i, _w in zip([242, 243, 244, 245, 246, 247, 248, 249, 250, 251, 252, 253, 254, 255, 256, 257, 258, 259, 260, 261, 262, 263, 264, 265, 266, 267, 268, 269, 270, 271, 272, 273, 274, 275, 276, 277, 287, 288, 289, 290, 291, 329, 330, 331, 332, 333, 334, 335], [0.9965, 1.0, 0.4778, 0.8684, 0.9925, 0.9934, 0.8774, 0.7023, 0.6936, 0.9879, 0.9861, 0.9917, 0.9933, 0.9936, 0.9922, 0.9988, 0.9998, 0.9998, 0.9996, 0.9997, 0.9926, 0.9929, 0.9929, 0.9925, 0.9411, 0.9166, 0.9066, 0.9228, 0.9518, 0.9469, 0.9582, 0.9653, 0.9613, 0.9593, 0.9594, 0.96, 0.09141, 0.06538, 0.2112, 0.3314, 0.06925, 0.9998, 0.9999, 0.9999, 0.07632, 0.9997, 0.999, 0.8718]): _vg.add([_i], _w, 'REPLACE')
_vg = ob_body.vertex_groups.new(name='leg_upper.L')
for _i, _w in zip([6, 7, 8, 9, 10, 11, 12, 13, 14, 15, 16, 17, 18, 19, 20, 21, 22, 23, 24, 25, 38, 60, 61, 62, 63, 64, 65, 66, 67, 68, 69, 120, 121, 122, 139, 140, 141, 142, 158, 167, 168, 178, 211, 293], [0.1783, 0.1737, 0.2015, 0.1333, 0.1987, 0.9156, 0.828, 0.2156, 0.9511, 0.9809, 0.9727, 0.9663, 0.9766, 0.9829, 0.1388, 0.1948, 0.1727, 0.1157, 0.1253, 0.09593, 0.8397, 0.8932, 0.8559, 0.9206, 0.8754, 0.8879, 0.9258, 0.6476, 0.5036, 0.6254, 0.7199, 0.04702, 0.05541, 0.05642, 0.7061, 0.9642, 0.9224, 0.8326, 0.0541, 0.05048, 0.02911, 0.0341, 0.02633, 0.004839]): _vg.add([_i], _w, 'REPLACE')
_vg = ob_body.vertex_groups.new(name='leg_lower.L')
for _i, _w in zip([20, 21, 22, 23, 24, 25, 26, 27, 28, 29, 30, 31, 32, 33, 34, 35, 36, 37, 60, 61, 62, 63, 64, 65, 66, 67, 68, 69], [0.8611, 0.8051, 0.8272, 0.8842, 0.8746, 0.904, 0.9947, 0.9982, 0.9988, 0.994, 0.9989, 0.9982, 0.9988, 0.9962, 0.9993, 0.996, 0.9984, 0.9991, 0.106, 0.1435, 0.0788, 0.1243, 0.1114, 0.07317, 0.3522, 0.4962, 0.3742, 0.2797]): _vg.add([_i], _w, 'REPLACE')
_vg = ob_body.vertex_groups.new(name='leg_upper.R')
for _i, _w in zip([158, 167, 168, 171, 172, 173, 174, 175, 176, 177, 178, 179, 180, 181, 182, 183, 184, 185, 186, 187, 188, 189, 190, 191, 204, 211, 232, 233, 234, 235, 236, 237, 238, 239, 240, 241, 292, 293, 294, 296, 321, 322, 323, 324], [0.0541, 0.05048, 0.02911, 0.1783, 0.1737, 0.2015, 0.1333, 0.1987, 0.9156, 0.828, 0.0341, 0.2156, 0.9511, 0.9809, 0.9727, 0.9663, 0.9766, 0.9829, 0.1388, 0.1948, 0.1727, 0.1157, 0.1253, 0.09593, 0.8397, 0.02633, 0.8932, 0.8559, 0.9206, 0.8754, 0.8879, 0.9258, 0.6476, 0.5036, 0.6254, 0.7199, 0.04702, 0.004839, 0.05541, 0.05642, 0.7061, 0.9642, 0.9224, 0.8326]): _vg.add([_i], _w, 'REPLACE')
_vg = ob_body.vertex_groups.new(name='leg_lower.R')
for _i, _w in zip([186, 187, 188, 189, 190, 191, 192, 193, 194, 195, 196, 197, 198, 199, 200, 201, 202, 203, 232, 233, 234, 235, 236, 237, 238, 239, 240, 241], [0.8611, 0.8051, 0.8272, 0.8842, 0.8746, 0.904, 0.9947, 0.9982, 0.9988, 0.994, 0.9989, 0.9982, 0.9988, 0.9962, 0.9993, 0.996, 0.9984, 0.9991, 0.106, 0.1435, 0.0788, 0.1243, 0.1114, 0.07317, 0.3522, 0.4962, 0.3742, 0.2797]): _vg.add([_i], _w, 'REPLACE')
_m = ob_body.modifiers.new('Armature', 'ARMATURE')
_m.object = ob_armature
_m.use_bone_envelopes = True
ob_hair.parent = ob_armature
ob_hair.location = (0.0, 0.0, 2.402)
ob_hair.rotation_euler = (0.0, 0.0, 3.142)
ob_hair.lineart.crease_threshold = 0.0
_vg = ob_hair.vertex_groups.new(name='Bone')
_vg = ob_hair.vertex_groups.new(name='back')
_vg = ob_hair.vertex_groups.new(name='spine')
_vg = ob_hair.vertex_groups.new(name='head')
for _i, _w in zip([0, 1, 2, 3, 4, 5, 6, 7, 8, 9, 10, 11, 12, 13, 14, 15, 16, 17, 18, 19, 20, 21, 22, 23, 24, 25, 26, 27, 28, 29, 30, 31, 32, 33, 34, 35, 36, 37, 38, 39, 40, 41, 42, 43, 44, 45, 46, 47, 48, 49, 50, 51, 52, 53, 54, 55, 56, 57, 58, 59, 60, 61, 62, 63, 64, 65, 66, 67, 68, 69], [1.0, 1.0, 1.0, 1.0, 1.0, 1.0, 1.0, 1.0, 1.0, 1.0, 1.0, 1.0, 1.0, 1.0, 1.0, 1.0, 1.0, 1.0, 1.0, 1.0, 1.0, 1.0, 1.0, 1.0, 1.0, 1.0, 1.0, 1.0, 1.0, 1.0, 1.0, 1.0, 1.0, 1.0, 1.0, 1.0, 1.0, 1.0, 1.0, 1.0, 1.0, 1.0, 1.0, 1.0, 1.0, 1.0, 1.0, 1.0, 1.0, 1.0, 1.0, 1.0, 1.0, 1.0, 1.0, 1.0, 1.0, 1.0, 1.0, 1.0, 1.0, 1.0, 1.0, 1.0, 1.0, 1.0, 1.0, 1.0, 1.0, 1.0]): _vg.add([_i], _w, 'REPLACE')
_vg = ob_hair.vertex_groups.new(name='shoulder.L')
_vg = ob_hair.vertex_groups.new(name='arm_upper.L')
_vg = ob_hair.vertex_groups.new(name='arm_lower.L')
_vg = ob_hair.vertex_groups.new(name='hand.L')
_vg = ob_hair.vertex_groups.new(name='shoulder.R')
_vg = ob_hair.vertex_groups.new(name='arm_upper.R')
_vg = ob_hair.vertex_groups.new(name='arm_lower.R')
_vg = ob_hair.vertex_groups.new(name='hand.R')
_vg = ob_hair.vertex_groups.new(name='leg_upper.L')
_vg = ob_hair.vertex_groups.new(name='leg_lower.L')
_vg = ob_hair.vertex_groups.new(name='leg_upper.R')
_vg = ob_hair.vertex_groups.new(name='leg_lower.R')
_m = ob_hair.modifiers.new('Armature', 'ARMATURE')
_m.object = ob_armature
_m.use_bone_envelopes = True
ob_sun.location = (-3.93, -4.629, 4.825)
ob_sun.rotation_euler = (0.0, 0.0, 3.142)
ob_sun.lineart.crease_threshold = 0.0
ob_plane.location = (-0.5283, -0.5328, -3.292)
ob_plane.rotation_euler = (0.0, 0.0, 3.142)
ob_plane.hide_viewport = True
ob_plane.lineart.crease_threshold = 0.0
ob_lamp.location = (0.1029, -5.008, -1.131)
ob_lamp.rotation_euler = (0.6503, 0.05522, 5.008)
ob_lamp.lock_rotations_4d = False
ob_lamp.empty_display_type = 'ARROWS'
ob_lamp.color = (0.0, 0.0, 0.0, 0.0)
ob_lamp.lineart.crease_threshold = 0.0
ob_camera.location = (-0.02823, -14.05, 5.818)
ob_camera.rotation_euler = (4.413, 3.142, 3.142)
ob_camera.lock_rotation = (True, True, False)
ob_camera.lock_rotations_4d = False
ob_camera.empty_display_type = 'ARROWS'
ob_camera.color = (0.0, 0.0, 0.0, 0.0)
ob_camera.display_type = 'WIRE'
ob_camera.lineart.crease_threshold = 0.0

# ---- collection membership
col_collection_1.objects.link(ob_lamp_001)
col_collection_1.objects.link(ob_armature)
col_collection_1.objects.link(ob_body)
col_collection_1.objects.link(ob_hair)
col_collection_1.objects.link(ob_sun)
col_collection_1.objects.link(ob_plane)
col_collection_1.objects.link(ob_lamp)
col_collection_1.objects.link(ob_camera)

# ---- scene / render settings (as saved in the file)
scene.camera = ob_camera
scene.frame_start = 1; scene.frame_end = 30; scene.frame_set(4)
scene.render.engine = 'BLENDER_EEVEE_NEXT'
scene.render.image_settings.color_mode = 'RGB'
scene.render.image_settings.compression = 90
scene.render.resolution_percentage = 50
scene.render.fps = 30
scene.render.dither_intensity = 0.0
scene.render.bake_margin = 2
scene.render.bake_bias = 0.0
scene.cycles.use_denoising = False
scene.cycles.samples = 10
scene.cycles.sampling_pattern = 'TABULATED_SOBOL'
scene.cycles.light_sampling_threshold = 0.0
scene.cycles.use_adaptive_sampling = False
scene.cycles.use_light_tree = False
scene.cycles.blur_glossy = 0.0
scene.cycles.volume_bounces = 1
scene.cycles.pixel_filter_type = 'GAUSSIAN'
scene.cycles.sample_clamp_indirect = 0.0
scene.view_settings.view_transform = 'Standard'
bpy.context.view_layer.update()

